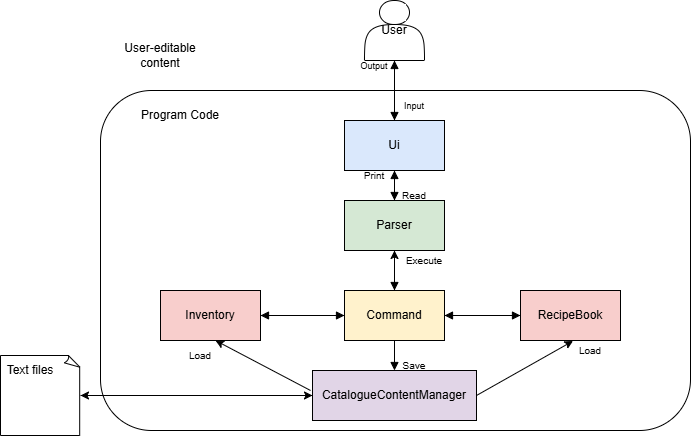

The diagram above was exported from draw.io. Its source (the exported page's mxGraphModel, read from the mxfile embedded in the PNG):
<mxGraphModel dx="829" dy="475" grid="1" gridSize="10" guides="1" tooltips="1" connect="1" arrows="1" fold="1" page="1" pageScale="1" pageWidth="827" pageHeight="1169" background="#FFFFFF" math="0" shadow="0">
  <root>
    <mxCell id="0" />
    <mxCell id="1" parent="0" />
    <mxCell id="RAHSVkrr3VeDhVtssm4_-22" value="" style="rounded=1;whiteSpace=wrap;html=1;" vertex="1" parent="1">
      <mxGeometry x="120" y="120" width="590" height="340" as="geometry" />
    </mxCell>
    <mxCell id="RAHSVkrr3VeDhVtssm4_-1" value="User" style="shape=actor;whiteSpace=wrap;" vertex="1" parent="1">
      <mxGeometry x="384" y="30" width="60" height="60" as="geometry" />
    </mxCell>
    <mxCell id="RAHSVkrr3VeDhVtssm4_-2" value="Ui" style="shape=rectangle;whiteSpace=wrap;fillColor=#dae8fc;" vertex="1" parent="1">
      <mxGeometry x="364" y="150" width="100" height="50" as="geometry" />
    </mxCell>
    <mxCell id="RAHSVkrr3VeDhVtssm4_-3" value="Parser" style="shape=rectangle;whiteSpace=wrap;fillColor=#d5e8d4;" vertex="1" parent="1">
      <mxGeometry x="364" y="230" width="100" height="50" as="geometry" />
    </mxCell>
    <mxCell id="RAHSVkrr3VeDhVtssm4_-18" value="" style="edgeStyle=orthogonalEdgeStyle;rounded=0;orthogonalLoop=1;jettySize=auto;html=1;" edge="1" parent="1" source="RAHSVkrr3VeDhVtssm4_-4" target="RAHSVkrr3VeDhVtssm4_-3">
      <mxGeometry relative="1" as="geometry" />
    </mxCell>
    <mxCell id="RAHSVkrr3VeDhVtssm4_-4" value="Command" style="shape=rectangle;whiteSpace=wrap;fillColor=#fff2cc;" vertex="1" parent="1">
      <mxGeometry x="364" y="320" width="100" height="50" as="geometry" />
    </mxCell>
    <mxCell id="RAHSVkrr3VeDhVtssm4_-5" value="Inventory" style="shape=rectangle;whiteSpace=wrap;fillColor=#f8cecc;" vertex="1" parent="1">
      <mxGeometry x="180" y="320" width="100" height="50" as="geometry" />
    </mxCell>
    <mxCell id="RAHSVkrr3VeDhVtssm4_-6" value="RecipeBook" style="shape=rectangle;whiteSpace=wrap;fillColor=#f8cecc;" vertex="1" parent="1">
      <mxGeometry x="540" y="320" width="100" height="50" as="geometry" />
    </mxCell>
    <mxCell id="RAHSVkrr3VeDhVtssm4_-7" value="CatalogueContentManager" style="shape=rectangle;whiteSpace=wrap;fillColor=#e1d5e7;" vertex="1" parent="1">
      <mxGeometry x="332" y="400" width="164" height="50" as="geometry" />
    </mxCell>
    <mxCell id="RAHSVkrr3VeDhVtssm4_-8" style="endArrow=block;" edge="1" parent="1" source="RAHSVkrr3VeDhVtssm4_-2" target="RAHSVkrr3VeDhVtssm4_-1">
      <mxGeometry relative="1" as="geometry" />
    </mxCell>
    <mxCell id="RAHSVkrr3VeDhVtssm4_-9" style="endArrow=block;" edge="1" parent="1" source="RAHSVkrr3VeDhVtssm4_-2" target="RAHSVkrr3VeDhVtssm4_-3">
      <mxGeometry relative="1" as="geometry" />
    </mxCell>
    <mxCell id="RAHSVkrr3VeDhVtssm4_-10" style="endArrow=block;entryX=0.5;entryY=0;entryDx=0;entryDy=0;exitX=0.5;exitY=1;exitDx=0;exitDy=0;" edge="1" parent="1" source="RAHSVkrr3VeDhVtssm4_-3" target="RAHSVkrr3VeDhVtssm4_-4">
      <mxGeometry relative="1" as="geometry">
        <mxPoint x="314" y="210" as="sourcePoint" />
        <mxPoint x="314" y="250" as="targetPoint" />
      </mxGeometry>
    </mxCell>
    <mxCell id="RAHSVkrr3VeDhVtssm4_-11" style="endArrow=block;" edge="1" parent="1" source="RAHSVkrr3VeDhVtssm4_-4" target="RAHSVkrr3VeDhVtssm4_-5">
      <mxGeometry relative="1" as="geometry" />
    </mxCell>
    <mxCell id="RAHSVkrr3VeDhVtssm4_-12" style="endArrow=block;" edge="1" parent="1" source="RAHSVkrr3VeDhVtssm4_-4" target="RAHSVkrr3VeDhVtssm4_-6">
      <mxGeometry relative="1" as="geometry" />
    </mxCell>
    <mxCell id="RAHSVkrr3VeDhVtssm4_-13" style="endArrow=block;" edge="1" parent="1" source="RAHSVkrr3VeDhVtssm4_-4" target="RAHSVkrr3VeDhVtssm4_-7">
      <mxGeometry relative="1" as="geometry" />
    </mxCell>
    <mxCell id="RAHSVkrr3VeDhVtssm4_-15" style="endArrow=block;exitX=0.5;exitY=1;exitDx=0;exitDy=0;entryX=0.5;entryY=0;entryDx=0;entryDy=0;" edge="1" parent="1" source="RAHSVkrr3VeDhVtssm4_-1" target="RAHSVkrr3VeDhVtssm4_-2">
      <mxGeometry relative="1" as="geometry">
        <mxPoint x="424" y="100" as="sourcePoint" />
        <mxPoint x="424" y="130" as="targetPoint" />
      </mxGeometry>
    </mxCell>
    <mxCell id="RAHSVkrr3VeDhVtssm4_-19" style="endArrow=block;entryX=0.5;entryY=1;entryDx=0;entryDy=0;exitX=0.5;exitY=0;exitDx=0;exitDy=0;" edge="1" parent="1" source="RAHSVkrr3VeDhVtssm4_-3" target="RAHSVkrr3VeDhVtssm4_-2">
      <mxGeometry relative="1" as="geometry">
        <mxPoint x="424" y="210" as="sourcePoint" />
        <mxPoint x="424" y="180" as="targetPoint" />
      </mxGeometry>
    </mxCell>
    <mxCell id="RAHSVkrr3VeDhVtssm4_-23" value="&lt;font style=&quot;font-size: 10px;&quot;&gt;Print&lt;/font&gt;" style="text;html=1;align=center;verticalAlign=middle;whiteSpace=wrap;rounded=0;" vertex="1" parent="1">
      <mxGeometry x="364" y="190" width="60" height="30" as="geometry" />
    </mxCell>
    <mxCell id="RAHSVkrr3VeDhVtssm4_-24" value="Program Code" style="text;html=1;align=center;verticalAlign=middle;whiteSpace=wrap;rounded=0;" vertex="1" parent="1">
      <mxGeometry x="150" y="130" width="100" height="30" as="geometry" />
    </mxCell>
    <mxCell id="RAHSVkrr3VeDhVtssm4_-25" value="User-editable content" style="text;html=1;align=center;verticalAlign=middle;whiteSpace=wrap;rounded=0;" vertex="1" parent="1">
      <mxGeometry x="130" y="70" width="100" height="30" as="geometry" />
    </mxCell>
    <mxCell id="RAHSVkrr3VeDhVtssm4_-27" value="&lt;font style=&quot;font-size: 9px;&quot;&gt;Output&lt;/font&gt;" style="text;html=1;align=center;verticalAlign=middle;whiteSpace=wrap;rounded=0;" vertex="1" parent="1">
      <mxGeometry x="364" y="80" width="60" height="30" as="geometry" />
    </mxCell>
    <mxCell id="RAHSVkrr3VeDhVtssm4_-28" value="&lt;font style=&quot;font-size: 9px;&quot;&gt;Input&lt;/font&gt;" style="text;html=1;align=center;verticalAlign=middle;whiteSpace=wrap;rounded=0;" vertex="1" parent="1">
      <mxGeometry x="404" y="120" width="60" height="30" as="geometry" />
    </mxCell>
    <mxCell id="RAHSVkrr3VeDhVtssm4_-32" value="&lt;font style=&quot;font-size: 10px;&quot;&gt;Read&lt;/font&gt;" style="text;html=1;align=center;verticalAlign=middle;whiteSpace=wrap;rounded=0;" vertex="1" parent="1">
      <mxGeometry x="404" y="210" width="60" height="30" as="geometry" />
    </mxCell>
    <mxCell id="RAHSVkrr3VeDhVtssm4_-33" value="&lt;font style=&quot;font-size: 10px;&quot;&gt;Save&lt;/font&gt;" style="text;html=1;align=center;verticalAlign=middle;whiteSpace=wrap;rounded=0;" vertex="1" parent="1">
      <mxGeometry x="404" y="380" width="60" height="30" as="geometry" />
    </mxCell>
    <mxCell id="RAHSVkrr3VeDhVtssm4_-35" value="&lt;font style=&quot;font-size: 10px;&quot;&gt;Load&lt;/font&gt;" style="text;html=1;align=center;verticalAlign=middle;whiteSpace=wrap;rounded=0;" vertex="1" parent="1">
      <mxGeometry x="580" y="365" width="60" height="30" as="geometry" />
    </mxCell>
    <mxCell id="RAHSVkrr3VeDhVtssm4_-37" value="&lt;font style=&quot;font-size: 10px;&quot;&gt;Execute&lt;/font&gt;" style="text;html=1;align=center;verticalAlign=middle;whiteSpace=wrap;rounded=0;" vertex="1" parent="1">
      <mxGeometry x="414" y="275" width="60" height="30" as="geometry" />
    </mxCell>
    <mxCell id="RAHSVkrr3VeDhVtssm4_-38" value="" style="whiteSpace=wrap;html=1;shape=mxgraph.basic.document" vertex="1" parent="1">
      <mxGeometry x="20" y="385" width="80" height="80" as="geometry" />
    </mxCell>
    <mxCell id="RAHSVkrr3VeDhVtssm4_-39" style="rounded=0;orthogonalLoop=1;jettySize=auto;html=1;exitX=0;exitY=0.5;exitDx=0;exitDy=0;entryX=1;entryY=0.5;entryDx=0;entryDy=0;entryPerimeter=0;" edge="1" parent="1" source="RAHSVkrr3VeDhVtssm4_-7" target="RAHSVkrr3VeDhVtssm4_-38">
      <mxGeometry relative="1" as="geometry" />
    </mxCell>
    <mxCell id="RAHSVkrr3VeDhVtssm4_-40" value="Text files" style="text;html=1;align=center;verticalAlign=middle;whiteSpace=wrap;rounded=0;" vertex="1" parent="1">
      <mxGeometry x="20" y="385" width="60" height="30" as="geometry" />
    </mxCell>
    <mxCell id="RAHSVkrr3VeDhVtssm4_-41" style="endArrow=block;entryX=0;entryY=0.5;entryDx=0;entryDy=0;exitX=1;exitY=0.5;exitDx=0;exitDy=0;" edge="1" parent="1" source="RAHSVkrr3VeDhVtssm4_-5" target="RAHSVkrr3VeDhVtssm4_-4">
      <mxGeometry relative="1" as="geometry">
        <mxPoint x="374" y="355" as="sourcePoint" />
        <mxPoint x="290" y="355" as="targetPoint" />
      </mxGeometry>
    </mxCell>
    <mxCell id="RAHSVkrr3VeDhVtssm4_-42" style="endArrow=block;entryX=1;entryY=0.5;entryDx=0;entryDy=0;" edge="1" parent="1" target="RAHSVkrr3VeDhVtssm4_-4">
      <mxGeometry relative="1" as="geometry">
        <mxPoint x="540" y="345" as="sourcePoint" />
        <mxPoint x="374" y="355" as="targetPoint" />
      </mxGeometry>
    </mxCell>
    <mxCell id="RAHSVkrr3VeDhVtssm4_-43" style="rounded=0;orthogonalLoop=1;jettySize=auto;html=1;exitX=1;exitY=0.5;exitDx=0;exitDy=0;entryX=0;entryY=0.5;entryDx=0;entryDy=0;exitPerimeter=0;" edge="1" parent="1" source="RAHSVkrr3VeDhVtssm4_-38" target="RAHSVkrr3VeDhVtssm4_-7">
      <mxGeometry relative="1" as="geometry">
        <mxPoint x="342" y="435" as="sourcePoint" />
        <mxPoint x="110" y="435" as="targetPoint" />
      </mxGeometry>
    </mxCell>
    <mxCell id="RAHSVkrr3VeDhVtssm4_-44" style="rounded=0;orthogonalLoop=1;jettySize=auto;html=1;entryX=0.209;entryY=0.182;entryDx=0;entryDy=0;exitX=1;exitY=0.5;exitDx=0;exitDy=0;entryPerimeter=0;" edge="1" parent="1" source="RAHSVkrr3VeDhVtssm4_-7" target="RAHSVkrr3VeDhVtssm4_-35">
      <mxGeometry relative="1" as="geometry" />
    </mxCell>
    <mxCell id="RAHSVkrr3VeDhVtssm4_-45" value="&lt;font style=&quot;font-size: 10px;&quot;&gt;Load&lt;/font&gt;" style="text;html=1;align=center;verticalAlign=middle;whiteSpace=wrap;rounded=0;" vertex="1" parent="1">
      <mxGeometry x="190" y="370" width="60" height="30" as="geometry" />
    </mxCell>
    <mxCell id="RAHSVkrr3VeDhVtssm4_-46" style="rounded=0;orthogonalLoop=1;jettySize=auto;html=1;entryX=0.75;entryY=0;entryDx=0;entryDy=0;exitX=-0.012;exitY=0.4;exitDx=0;exitDy=0;exitPerimeter=0;" edge="1" parent="1" target="RAHSVkrr3VeDhVtssm4_-45" source="RAHSVkrr3VeDhVtssm4_-7">
      <mxGeometry relative="1" as="geometry">
        <mxPoint x="330" y="430" as="sourcePoint" />
      </mxGeometry>
    </mxCell>
  </root>
</mxGraphModel>